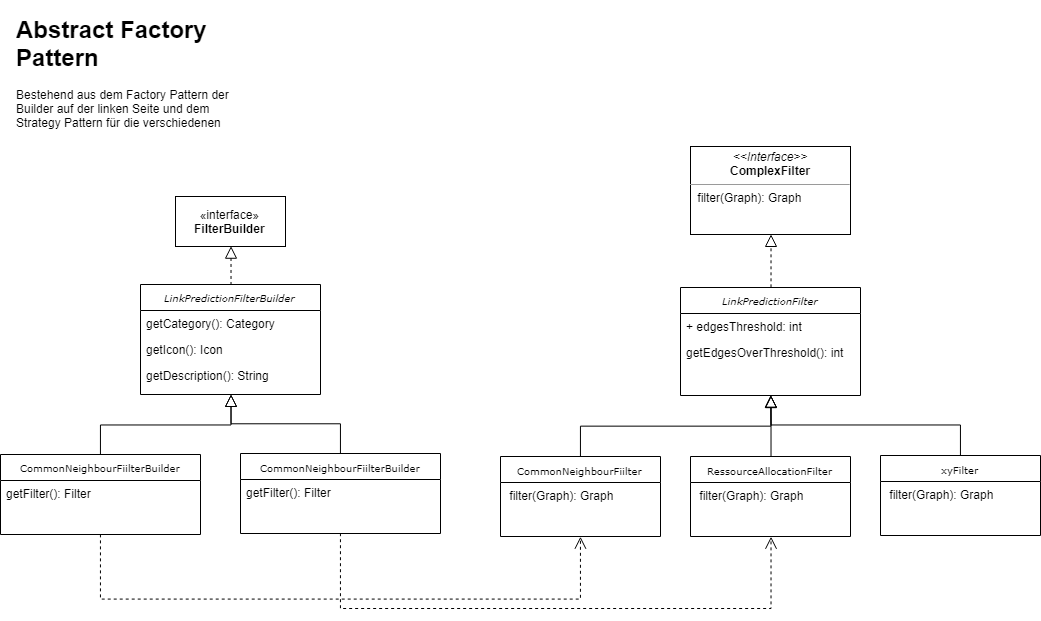

The diagram above was exported from draw.io. Its source (the exported page's mxGraphModel, read from the mxfile embedded in the PNG):
<mxGraphModel dx="1964" dy="912" grid="1" gridSize="10" guides="1" tooltips="1" connect="1" arrows="1" fold="1" page="1" pageScale="1" pageWidth="1100" pageHeight="850" background="#ffffff" math="0" shadow="0">
  <root>
    <mxCell id="0" />
    <mxCell id="1" parent="0" />
    <mxCell id="5d2195bd80daf111-10" value="&lt;p style=&quot;margin: 0px ; margin-top: 4px ; text-align: center&quot;&gt;&lt;i&gt;&amp;lt;&amp;lt;Interface&amp;gt;&amp;gt;&lt;/i&gt;&lt;br&gt;&lt;b&gt;ComplexFilter&lt;/b&gt;&lt;/p&gt;&lt;hr size=&quot;1&quot;&gt;&lt;p style=&quot;margin: 0px ; margin-left: 4px&quot;&gt;&lt;/p&gt;&lt;p style=&quot;margin: 0px ; margin-left: 4px&quot;&gt;&amp;nbsp;filter(Graph): Graph&lt;br&gt;&lt;br&gt;&lt;/p&gt;" style="verticalAlign=top;align=left;overflow=fill;fontSize=12;fontFamily=Helvetica;html=1;rounded=0;shadow=0;comic=0;labelBackgroundColor=none;strokeColor=#000000;strokeWidth=1;fillColor=#ffffff;" parent="1" vertex="1">
      <mxGeometry x="719" y="206" width="160" height="88" as="geometry" />
    </mxCell>
    <mxCell id="5d2195bd80daf111-30" style="edgeStyle=orthogonalEdgeStyle;rounded=0;html=1;dashed=1;labelBackgroundColor=none;startFill=0;endArrow=block;endFill=0;endSize=10;fontFamily=Verdana;fontSize=10;exitX=0.5;exitY=0;exitDx=0;exitDy=0;entryX=0.5;entryY=1;entryDx=0;entryDy=0;" parent="1" source="NrUGDpLi5fZ3qsQLaCOx-1" target="5d2195bd80daf111-10" edge="1">
      <mxGeometry relative="1" as="geometry">
        <mxPoint x="604" y="214" as="sourcePoint" />
        <mxPoint x="647" y="396" as="targetPoint" />
      </mxGeometry>
    </mxCell>
    <mxCell id="NrUGDpLi5fZ3qsQLaCOx-1" value="&lt;i&gt;LinkPredictionFilter&lt;/i&gt;" style="swimlane;html=1;fontStyle=0;childLayout=stackLayout;horizontal=1;startSize=26;fillColor=none;horizontalStack=0;resizeParent=1;resizeLast=0;collapsible=1;marginBottom=0;swimlaneFillColor=#ffffff;rounded=0;shadow=0;comic=0;labelBackgroundColor=none;strokeColor=#000000;strokeWidth=1;fontFamily=Verdana;fontSize=10;fontColor=#000000;align=center;" vertex="1" parent="1">
      <mxGeometry x="709" y="347" width="180" height="108" as="geometry" />
    </mxCell>
    <mxCell id="NrUGDpLi5fZ3qsQLaCOx-2" value="+ edgesThreshold: int" style="text;html=1;strokeColor=none;fillColor=none;align=left;verticalAlign=top;spacingLeft=4;spacingRight=4;whiteSpace=wrap;overflow=hidden;rotatable=0;points=[[0,0.5],[1,0.5]];portConstraint=eastwest;" vertex="1" parent="NrUGDpLi5fZ3qsQLaCOx-1">
      <mxGeometry y="26" width="180" height="26" as="geometry" />
    </mxCell>
    <mxCell id="NrUGDpLi5fZ3qsQLaCOx-3" value="getEdgesOverThreshold(): int" style="text;html=1;strokeColor=none;fillColor=none;align=left;verticalAlign=top;spacingLeft=4;spacingRight=4;whiteSpace=wrap;overflow=hidden;rotatable=0;points=[[0,0.5],[1,0.5]];portConstraint=eastwest;" vertex="1" parent="NrUGDpLi5fZ3qsQLaCOx-1">
      <mxGeometry y="52" width="180" height="26" as="geometry" />
    </mxCell>
    <mxCell id="NrUGDpLi5fZ3qsQLaCOx-5" value="&lt;span&gt;CommonNeighbourFiilter&lt;/span&gt;" style="swimlane;html=1;fontStyle=0;childLayout=stackLayout;horizontal=1;startSize=26;fillColor=none;horizontalStack=0;resizeParent=1;resizeLast=0;collapsible=1;marginBottom=0;swimlaneFillColor=#ffffff;rounded=0;shadow=0;comic=0;labelBackgroundColor=none;strokeColor=#000000;strokeWidth=1;fontFamily=Verdana;fontSize=10;fontColor=#000000;align=center;verticalAlign=middle;" vertex="1" parent="1">
      <mxGeometry x="529" y="516" width="160" height="80" as="geometry" />
    </mxCell>
    <mxCell id="NrUGDpLi5fZ3qsQLaCOx-6" value="&amp;nbsp;filter(Graph): Graph" style="text;html=1;strokeColor=none;fillColor=none;align=left;verticalAlign=middle;spacingLeft=4;spacingRight=4;whiteSpace=wrap;overflow=hidden;rotatable=0;points=[[0,0.5],[1,0.5]];portConstraint=eastwest;" vertex="1" parent="NrUGDpLi5fZ3qsQLaCOx-5">
      <mxGeometry y="26" width="160" height="26" as="geometry" />
    </mxCell>
    <mxCell id="NrUGDpLi5fZ3qsQLaCOx-9" value="&lt;span&gt;RessourceAllocationFilter&lt;/span&gt;" style="swimlane;html=1;fontStyle=0;childLayout=stackLayout;horizontal=1;startSize=26;fillColor=none;horizontalStack=0;resizeParent=1;resizeLast=0;collapsible=1;marginBottom=0;swimlaneFillColor=#ffffff;rounded=0;shadow=0;comic=0;labelBackgroundColor=none;strokeColor=#000000;strokeWidth=1;fontFamily=Verdana;fontSize=10;fontColor=#000000;align=center;verticalAlign=middle;" vertex="1" parent="1">
      <mxGeometry x="719" y="516" width="160" height="80" as="geometry" />
    </mxCell>
    <mxCell id="NrUGDpLi5fZ3qsQLaCOx-10" value="&amp;nbsp;filter(Graph): Graph" style="text;html=1;strokeColor=none;fillColor=none;align=left;verticalAlign=middle;spacingLeft=4;spacingRight=4;whiteSpace=wrap;overflow=hidden;rotatable=0;points=[[0,0.5],[1,0.5]];portConstraint=eastwest;" vertex="1" parent="NrUGDpLi5fZ3qsQLaCOx-9">
      <mxGeometry y="26" width="160" height="26" as="geometry" />
    </mxCell>
    <mxCell id="NrUGDpLi5fZ3qsQLaCOx-11" value="&lt;span&gt;xyFilter&lt;/span&gt;" style="swimlane;html=1;fontStyle=0;childLayout=stackLayout;horizontal=1;startSize=26;fillColor=none;horizontalStack=0;resizeParent=1;resizeLast=0;collapsible=1;marginBottom=0;swimlaneFillColor=#ffffff;rounded=0;shadow=0;comic=0;labelBackgroundColor=none;strokeColor=#000000;strokeWidth=1;fontFamily=Verdana;fontSize=10;fontColor=#000000;align=center;verticalAlign=middle;" vertex="1" parent="1">
      <mxGeometry x="909" y="515" width="160" height="80" as="geometry" />
    </mxCell>
    <mxCell id="NrUGDpLi5fZ3qsQLaCOx-12" value="&amp;nbsp;filter(Graph): Graph" style="text;html=1;strokeColor=none;fillColor=none;align=left;verticalAlign=middle;spacingLeft=4;spacingRight=4;whiteSpace=wrap;overflow=hidden;rotatable=0;points=[[0,0.5],[1,0.5]];portConstraint=eastwest;" vertex="1" parent="NrUGDpLi5fZ3qsQLaCOx-11">
      <mxGeometry y="26" width="160" height="26" as="geometry" />
    </mxCell>
    <mxCell id="NrUGDpLi5fZ3qsQLaCOx-13" style="edgeStyle=orthogonalEdgeStyle;rounded=0;html=1;labelBackgroundColor=none;startFill=0;endArrow=block;endFill=0;endSize=10;fontFamily=Verdana;fontSize=10;entryX=0.5;entryY=1;entryDx=0;entryDy=0;exitX=0.5;exitY=0;exitDx=0;exitDy=0;" edge="1" parent="1" source="NrUGDpLi5fZ3qsQLaCOx-5">
      <mxGeometry relative="1" as="geometry">
        <mxPoint x="627" y="476" as="sourcePoint" />
        <mxPoint x="799.3333333333335" y="454.66666666666674" as="targetPoint" />
      </mxGeometry>
    </mxCell>
    <mxCell id="NrUGDpLi5fZ3qsQLaCOx-14" style="edgeStyle=orthogonalEdgeStyle;rounded=0;html=1;labelBackgroundColor=none;startFill=0;endArrow=block;endFill=0;endSize=10;fontFamily=Verdana;fontSize=10;exitX=0.5;exitY=0;exitDx=0;exitDy=0;entryX=0.5;entryY=1;entryDx=0;entryDy=0;" edge="1" parent="1" source="NrUGDpLi5fZ3qsQLaCOx-11">
      <mxGeometry relative="1" as="geometry">
        <mxPoint x="619" y="526" as="sourcePoint" />
        <mxPoint x="799.3333333333335" y="454.66666666666674" as="targetPoint" />
        <Array as="points">
          <mxPoint x="989" y="485" />
          <mxPoint x="799" y="485" />
        </Array>
      </mxGeometry>
    </mxCell>
    <mxCell id="NrUGDpLi5fZ3qsQLaCOx-15" style="edgeStyle=orthogonalEdgeStyle;rounded=0;html=1;labelBackgroundColor=none;startFill=0;endArrow=block;endFill=0;endSize=10;fontFamily=Verdana;fontSize=10;entryX=0.5;entryY=1;entryDx=0;entryDy=0;exitX=0.5;exitY=0;exitDx=0;exitDy=0;" edge="1" parent="1" source="NrUGDpLi5fZ3qsQLaCOx-9">
      <mxGeometry relative="1" as="geometry">
        <mxPoint x="629" y="536" as="sourcePoint" />
        <mxPoint x="799.3333333333335" y="454.66666666666674" as="targetPoint" />
      </mxGeometry>
    </mxCell>
    <mxCell id="NrUGDpLi5fZ3qsQLaCOx-16" value="«interface»&lt;br&gt;&lt;b&gt;FilterBuilder&lt;/b&gt;" style="html=1;" vertex="1" parent="1">
      <mxGeometry x="204" y="256" width="110" height="50" as="geometry" />
    </mxCell>
    <mxCell id="NrUGDpLi5fZ3qsQLaCOx-17" style="edgeStyle=orthogonalEdgeStyle;rounded=0;html=1;dashed=1;labelBackgroundColor=none;startFill=0;endArrow=block;endFill=0;endSize=10;fontFamily=Verdana;fontSize=10;exitX=0.5;exitY=0;exitDx=0;exitDy=0;entryX=0.5;entryY=1;entryDx=0;entryDy=0;" edge="1" parent="1" source="NrUGDpLi5fZ3qsQLaCOx-18" target="NrUGDpLi5fZ3qsQLaCOx-16">
      <mxGeometry relative="1" as="geometry">
        <mxPoint x="54" y="214.5" as="sourcePoint" />
        <mxPoint x="248.83333333333348" y="294.16666666666674" as="targetPoint" />
      </mxGeometry>
    </mxCell>
    <mxCell id="NrUGDpLi5fZ3qsQLaCOx-18" value="&lt;i&gt;LinkPredictionFilterBuilder&lt;/i&gt;" style="swimlane;html=1;fontStyle=0;childLayout=stackLayout;horizontal=1;startSize=26;fillColor=none;horizontalStack=0;resizeParent=1;resizeLast=0;collapsible=1;marginBottom=0;swimlaneFillColor=#ffffff;rounded=0;shadow=0;comic=0;labelBackgroundColor=none;strokeColor=#000000;strokeWidth=1;fontFamily=Verdana;fontSize=10;fontColor=#000000;align=center;" vertex="1" parent="1">
      <mxGeometry x="169" y="344" width="180" height="110" as="geometry" />
    </mxCell>
    <mxCell id="NrUGDpLi5fZ3qsQLaCOx-19" value="getCategory(): Category" style="text;html=1;strokeColor=none;fillColor=none;align=left;verticalAlign=top;spacingLeft=4;spacingRight=4;whiteSpace=wrap;overflow=hidden;rotatable=0;points=[[0,0.5],[1,0.5]];portConstraint=eastwest;" vertex="1" parent="NrUGDpLi5fZ3qsQLaCOx-18">
      <mxGeometry y="26" width="180" height="26" as="geometry" />
    </mxCell>
    <mxCell id="NrUGDpLi5fZ3qsQLaCOx-31" value="getIcon(): Icon" style="text;html=1;strokeColor=none;fillColor=none;align=left;verticalAlign=top;spacingLeft=4;spacingRight=4;whiteSpace=wrap;overflow=hidden;rotatable=0;points=[[0,0.5],[1,0.5]];portConstraint=eastwest;" vertex="1" parent="NrUGDpLi5fZ3qsQLaCOx-18">
      <mxGeometry y="52" width="180" height="26" as="geometry" />
    </mxCell>
    <mxCell id="NrUGDpLi5fZ3qsQLaCOx-32" value="getDescription(): String" style="text;html=1;strokeColor=none;fillColor=none;align=left;verticalAlign=top;spacingLeft=4;spacingRight=4;whiteSpace=wrap;overflow=hidden;rotatable=0;points=[[0,0.5],[1,0.5]];portConstraint=eastwest;" vertex="1" parent="NrUGDpLi5fZ3qsQLaCOx-18">
      <mxGeometry y="78" width="180" height="26" as="geometry" />
    </mxCell>
    <mxCell id="NrUGDpLi5fZ3qsQLaCOx-21" value="&lt;span&gt;CommonNeighbourFiilterBuilder&lt;/span&gt;" style="swimlane;html=1;fontStyle=0;childLayout=stackLayout;horizontal=1;startSize=26;fillColor=none;horizontalStack=0;resizeParent=1;resizeLast=0;collapsible=1;marginBottom=0;swimlaneFillColor=#ffffff;rounded=0;shadow=0;comic=0;labelBackgroundColor=none;strokeColor=#000000;strokeWidth=1;fontFamily=Verdana;fontSize=10;fontColor=#000000;align=center;verticalAlign=middle;" vertex="1" parent="1">
      <mxGeometry x="29" y="514" width="200" height="80" as="geometry" />
    </mxCell>
    <mxCell id="NrUGDpLi5fZ3qsQLaCOx-22" value="getFilter(): Filter" style="text;html=1;strokeColor=none;fillColor=none;align=left;verticalAlign=middle;spacingLeft=4;spacingRight=4;whiteSpace=wrap;overflow=hidden;rotatable=0;points=[[0,0.5],[1,0.5]];portConstraint=eastwest;" vertex="1" parent="NrUGDpLi5fZ3qsQLaCOx-21">
      <mxGeometry y="26" width="200" height="26" as="geometry" />
    </mxCell>
    <mxCell id="NrUGDpLi5fZ3qsQLaCOx-27" style="edgeStyle=orthogonalEdgeStyle;rounded=0;html=1;labelBackgroundColor=none;startFill=0;endArrow=block;endFill=0;endSize=10;fontFamily=Verdana;fontSize=10;entryX=0.5;entryY=1;entryDx=0;entryDy=0;exitX=0.5;exitY=0;exitDx=0;exitDy=0;" edge="1" parent="1" source="NrUGDpLi5fZ3qsQLaCOx-21" target="NrUGDpLi5fZ3qsQLaCOx-18">
      <mxGeometry relative="1" as="geometry">
        <mxPoint x="77" y="476.5" as="sourcePoint" />
        <mxPoint x="249.33333333333348" y="455.16666666666674" as="targetPoint" />
      </mxGeometry>
    </mxCell>
    <mxCell id="NrUGDpLi5fZ3qsQLaCOx-33" value="&lt;span&gt;CommonNeighbourFiilterBuilder&lt;/span&gt;" style="swimlane;html=1;fontStyle=0;childLayout=stackLayout;horizontal=1;startSize=26;fillColor=none;horizontalStack=0;resizeParent=1;resizeLast=0;collapsible=1;marginBottom=0;swimlaneFillColor=#ffffff;rounded=0;shadow=0;comic=0;labelBackgroundColor=none;strokeColor=#000000;strokeWidth=1;fontFamily=Verdana;fontSize=10;fontColor=#000000;align=center;verticalAlign=middle;" vertex="1" parent="1">
      <mxGeometry x="269" y="513" width="200" height="80" as="geometry" />
    </mxCell>
    <mxCell id="NrUGDpLi5fZ3qsQLaCOx-34" value="getFilter(): Filter" style="text;html=1;strokeColor=none;fillColor=none;align=left;verticalAlign=middle;spacingLeft=4;spacingRight=4;whiteSpace=wrap;overflow=hidden;rotatable=0;points=[[0,0.5],[1,0.5]];portConstraint=eastwest;" vertex="1" parent="NrUGDpLi5fZ3qsQLaCOx-33">
      <mxGeometry y="26" width="200" height="26" as="geometry" />
    </mxCell>
    <mxCell id="NrUGDpLi5fZ3qsQLaCOx-35" style="edgeStyle=orthogonalEdgeStyle;rounded=0;html=1;labelBackgroundColor=none;startFill=0;endArrow=block;endFill=0;endSize=10;fontFamily=Verdana;fontSize=10;exitX=0.5;exitY=0;exitDx=0;exitDy=0;entryX=0.5;entryY=1;entryDx=0;entryDy=0;" edge="1" parent="1" source="NrUGDpLi5fZ3qsQLaCOx-33" target="NrUGDpLi5fZ3qsQLaCOx-18">
      <mxGeometry relative="1" as="geometry">
        <mxPoint x="138.83333333333348" y="523.6666666666667" as="sourcePoint" />
        <mxPoint x="259" y="458" as="targetPoint" />
      </mxGeometry>
    </mxCell>
    <mxCell id="NrUGDpLi5fZ3qsQLaCOx-36" style="edgeStyle=orthogonalEdgeStyle;rounded=0;html=1;dashed=1;labelBackgroundColor=none;startFill=0;endArrow=open;endFill=0;endSize=10;fontFamily=Verdana;fontSize=10;exitX=0.5;exitY=1;exitDx=0;exitDy=0;entryX=0.5;entryY=1;entryDx=0;entryDy=0;" edge="1" parent="1" source="NrUGDpLi5fZ3qsQLaCOx-21" target="NrUGDpLi5fZ3qsQLaCOx-5">
      <mxGeometry relative="1" as="geometry">
        <mxPoint x="268.68965517241395" y="354" as="sourcePoint" />
        <mxPoint x="268.68965517241395" y="316.0689655172414" as="targetPoint" />
        <Array as="points">
          <mxPoint x="129" y="658" />
          <mxPoint x="609" y="658" />
        </Array>
      </mxGeometry>
    </mxCell>
    <mxCell id="NrUGDpLi5fZ3qsQLaCOx-37" style="edgeStyle=orthogonalEdgeStyle;rounded=0;html=1;dashed=1;labelBackgroundColor=none;startFill=0;endArrow=open;endFill=0;endSize=10;fontFamily=Verdana;fontSize=10;exitX=0.5;exitY=1;exitDx=0;exitDy=0;entryX=0.5;entryY=1;entryDx=0;entryDy=0;" edge="1" parent="1" source="NrUGDpLi5fZ3qsQLaCOx-33" target="NrUGDpLi5fZ3qsQLaCOx-9">
      <mxGeometry relative="1" as="geometry">
        <mxPoint x="139.0344827586207" y="604.344827586207" as="sourcePoint" />
        <mxPoint x="619.0344827586207" y="605.7241379310345" as="targetPoint" />
        <Array as="points">
          <mxPoint x="369" y="668" />
          <mxPoint x="799" y="668" />
        </Array>
      </mxGeometry>
    </mxCell>
    <mxCell id="NrUGDpLi5fZ3qsQLaCOx-38" value="&lt;h1&gt;Abstract Factory Pattern&lt;/h1&gt;&lt;p&gt;Bestehend aus dem Factory Pattern der Builder auf der linken Seite und dem Strategy Pattern für die verschiedenen Filter auf der rechten Seite&lt;/p&gt;" style="text;html=1;strokeColor=none;fillColor=none;spacing=5;spacingTop=-20;whiteSpace=wrap;overflow=hidden;rounded=0;" vertex="1" parent="1">
      <mxGeometry x="40" y="70" width="240" height="120" as="geometry" />
    </mxCell>
  </root>
</mxGraphModel>